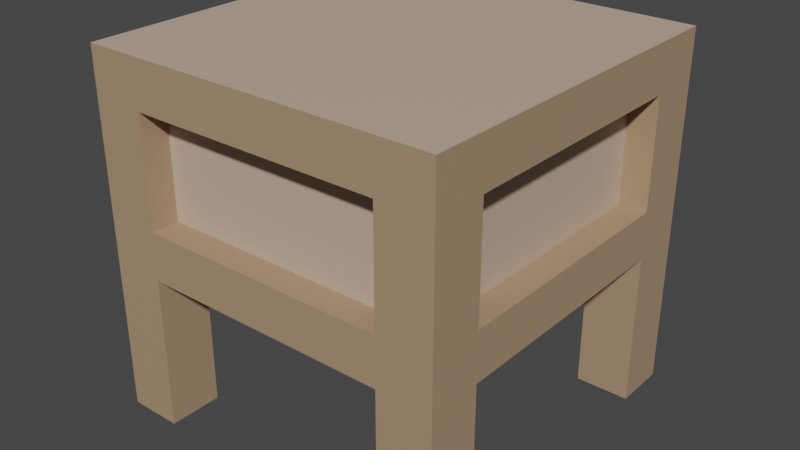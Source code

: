 # Source: workbench.blend  (saved by Blender 2.93.20; exported with 4.5.12 LTS)
import bpy
from mathutils import Matrix  # noqa: F401  (used for matrix-valued properties, if any)

bpy.ops.wm.read_factory_settings(use_empty=True)
scene = bpy.context.scene
scene.name = 'Scene'

# ---- collections
col_collection = bpy.data.collections.new('Collection'); scene.collection.children.link(col_collection)

# ---- materials (node trees are filled in below, after node groups)
mat_material_002 = bpy.data.materials.new('Material.002')
mat_material_002.use_transparent_shadow = False
mat_material_003 = bpy.data.materials.new('Material.003')
mat_material_003.use_transparent_shadow = False

# ---- material node trees
mat_material_002.use_nodes = True; mat_material_002.node_tree.nodes.clear()
_N = mat_material_002.node_tree.nodes; _L = mat_material_002.node_tree.links
n0 = _N.new('ShaderNodeBsdfPrincipled'); n0.name = 'Principled BSDF'; n0.location = (10, 300)
n0.distribution = 'GGX'
n0.subsurface_method = 'BURLEY'
n0.inputs[0].default_value = (0.4109, 0.2747, 0.1657, 1.0)
n0.inputs[3].default_value = 1.45
n0.inputs[27].default_value = (0.0, 0.0, 0.0, 1.0)
n0.inputs[28].default_value = 1.0
n1 = _N.new('ShaderNodeOutputMaterial'); n1.name = 'Material Output'; n1.location = (300, 300)
_L.new(n0.outputs[0], n1.inputs[0])
n1.is_active_output = True
mat_material_003.use_nodes = True; mat_material_003.node_tree.nodes.clear()
_N = mat_material_003.node_tree.nodes; _L = mat_material_003.node_tree.links
n0 = _N.new('ShaderNodeBsdfPrincipled'); n0.name = 'Principled BSDF'; n0.location = (10, 300)
n0.distribution = 'GGX'
n0.subsurface_method = 'BURLEY'
n0.inputs[0].default_value = (0.5815, 0.4275, 0.334, 1.0)
n0.inputs[3].default_value = 1.45
n0.inputs[27].default_value = (0.0, 0.0, 0.0, 1.0)
n0.inputs[28].default_value = 1.0
n1 = _N.new('ShaderNodeOutputMaterial'); n1.name = 'Material Output'; n1.location = (300, 300)
_L.new(n0.outputs[0], n1.inputs[0])
n1.is_active_output = True

# ---- world
world_world = bpy.data.worlds.new('World'); scene.world = world_world
world_world.use_nodes = True; world_world.node_tree.nodes.clear()
_N = world_world.node_tree.nodes; _L = world_world.node_tree.links
n0 = _N.new('ShaderNodeOutputWorld'); n0.name = 'World Output'; n0.location = (300, 300)
n1 = _N.new('ShaderNodeBackground'); n1.name = 'Background'; n1.location = (10, 300)
n1.inputs[0].default_value = (0.05088, 0.05088, 0.05088, 1.0)
_L.new(n1.outputs[0], n0.inputs[0])
n0.is_active_output = True
world_world.color = (0.05088, 0.05088, 0.05088)
world_world.use_sun_shadow = False
world_world.sun_shadow_jitter_overblur = 0.0

# ---- meshes
me_cube_003 = bpy.data.meshes.new('Cube.003')
me_cube_003.from_pydata([(-0.6397, -0.6397, 0.5482), (-0.6397, -0.6397, 1.279), (-0.6397, 0.6397, 0.5482), (-0.6397, 0.6397, 1.279), (0.6397, -0.6397, 0.5482), (0.6397, -0.6397, 1.279), (0.6397, 0.6397, 0.5482), (0.6397, 0.6397, 1.279), (-0.6397, 0.4478, 0.5482), (-0.6397, -0.4478, 0.5482), (-0.6397, -0.4478, 1.279), (-0.6397, 0.4478, 1.279), (0.6397, -0.4478, 0.5482), (0.6397, 0.4478, 0.5482), (0.6397, 0.4478, 1.279), (0.6397, -0.4478, 1.279), (0.4478, 0.6397, 0.5482), (-0.4478, 0.6397, 0.5482), (-0.4478, 0.6397, 1.279), (0.4478, 0.6397, 1.279), (-0.4478, -0.6397, 0.5482), (0.4478, -0.6397, 0.5482), (0.4478, -0.6397, 1.279), (-0.4478, -0.6397, 1.279), (-0.4478, 0.4478, 1.279), (0.4478, 0.4478, 1.279), (-0.4478, -0.4478, 1.279), (0.4478, -0.4478, 1.279), (0.4478, 0.4478, 0.5482), (-0.4478, 0.4478, 0.5482), (0.4478, -0.4478, 0.5482), (-0.4478, -0.4478, 0.5482), (-0.6397, -0.6397, 0.7179), (-0.6397, -0.6397, 1.11), (-0.6397, 0.6397, 1.11), (-0.6397, 0.6397, 0.7179), (0.6397, 0.6397, 1.11), (0.6397, 0.6397, 0.7179), (0.6397, -0.6397, 1.11), (0.6397, -0.6397, 0.7179), (0.6397, 0.4478, 1.11), (0.6397, 0.4478, 0.7179), (0.6397, -0.4478, 1.11), (0.6397, -0.4478, 0.7179), (-0.6397, -0.4478, 1.11), (-0.6397, -0.4478, 0.7179), (-0.6397, 0.4478, 1.11), (-0.6397, 0.4478, 0.7179), (0.4478, -0.6397, 1.11), (0.4478, -0.6397, 0.7179), (-0.4478, -0.6397, 1.11), (-0.4478, -0.6397, 0.7179), (-0.4478, 0.6397, 1.11), (-0.4478, 0.6397, 0.7179), (0.4478, 0.6397, 1.11), (0.4478, 0.6397, 0.7179), (-0.6397, -0.4478, 0.0), (-0.6397, -0.6397, 0.0), (-0.4478, 0.6397, 0.0), (-0.6397, 0.6397, 0.0), (0.6397, 0.4478, 0.0), (0.6397, 0.6397, 0.0), (0.4478, -0.6397, 0.0), (0.6397, -0.6397, 0.0), (-0.6397, 0.4478, 0.0), (0.6397, -0.4478, 0.0), (-0.4478, 0.4478, 0.0), (-0.4478, -0.4478, 0.0), (0.4478, 0.6397, 0.0), (-0.4478, -0.6397, 0.0), (0.4478, 0.4478, 0.0), (0.4478, -0.4478, 0.0), (-0.5397, -0.4478, 1.11), (-0.5397, -0.4478, 0.7179), (-0.5397, 0.4478, 1.11), (-0.5397, 0.4478, 0.7179), (-0.4478, 0.5397, 1.11), (-0.4478, 0.5397, 0.7179), (0.4478, 0.5397, 1.11), (0.4478, 0.5397, 0.7179), (0.5397, 0.4478, 1.11), (0.5397, 0.4478, 0.7179), (0.5397, -0.4478, 1.11), (0.5397, -0.4478, 0.7179), (0.4478, -0.5397, 1.11), (0.4478, -0.5397, 0.7179), (-0.4478, -0.5397, 1.11), (-0.4478, -0.5397, 0.7179), (0.4478, 0.4478, 0.6482), (-0.4478, 0.4478, 0.6482), (0.4478, -0.4478, 0.6482), (-0.4478, -0.4478, 0.6482)], [], [(46, 11, 3, 34), (54, 19, 7, 36), (42, 15, 5, 38), (50, 23, 1, 33), (8, 2, 59, 64), (26, 10, 1, 23), (18, 3, 11, 24), (24, 11, 10, 26), (2, 17, 58, 59), (28, 13, 12, 30), (36, 7, 14, 40), (40, 14, 15, 42), (33, 1, 10, 44), (44, 10, 11, 46), (8, 29, 31, 9), (29, 28, 88, 89), (21, 30, 71, 62), (17, 16, 28, 29), (14, 25, 27, 15), (25, 24, 26, 27), (7, 19, 25, 14), (19, 18, 24, 25), (15, 27, 22, 5), (27, 26, 23, 22), (13, 28, 70, 60), (31, 30, 21, 20), (38, 5, 22, 48), (48, 22, 23, 50), (34, 3, 18, 52), (52, 18, 19, 54), (17, 53, 55, 16), (52, 54, 78, 76), (2, 35, 53, 17), (35, 34, 52, 53), (21, 49, 51, 20), (50, 51, 87, 86), (4, 39, 49, 21), (39, 38, 48, 49), (9, 45, 47, 8), (47, 45, 73, 75), (0, 32, 45, 9), (32, 33, 44, 45), (13, 41, 43, 12), (43, 41, 81, 83), (6, 37, 41, 13), (37, 36, 40, 41), (20, 51, 32, 0), (51, 50, 33, 32), (12, 43, 39, 4), (43, 42, 38, 39), (16, 55, 37, 6), (55, 54, 36, 37), (8, 47, 35, 2), (47, 46, 34, 35), (71, 65, 63, 62), (68, 61, 60, 70), (59, 58, 66, 64), (56, 67, 69, 57), (30, 12, 65, 71), (16, 6, 61, 68), (6, 13, 60, 61), (29, 8, 64, 66), (0, 9, 56, 57), (9, 31, 67, 56), (12, 4, 63, 65), (17, 29, 66, 58), (31, 20, 69, 67), (20, 0, 57, 69), (28, 16, 68, 70), (4, 21, 62, 63), (73, 72, 74, 75), (46, 47, 75, 74), (45, 44, 72, 73), (44, 46, 74, 72), (77, 76, 78, 79), (54, 55, 79, 78), (53, 52, 76, 77), (55, 53, 77, 79), (81, 80, 82, 83), (40, 42, 82, 80), (42, 43, 83, 82), (41, 40, 80, 81), (85, 84, 86, 87), (49, 48, 84, 85), (51, 49, 85, 87), (48, 50, 86, 84), (89, 88, 90, 91), (31, 29, 89, 91), (28, 30, 90, 88), (30, 31, 91, 90)])
me_cube_003.polygons.foreach_set('material_index', [0, 0, 0, 0, 0, 1, 1, 1, 0, 0, 0, 0, 0, 0, 0, 0, 0, 0, 1, 1, 1, 1, 1, 1, 0, 0, 0, 0, 0, 0, 0, 0, 0, 0, 0, 0, 0, 0, 0, 0, 0, 0, 0, 0, 0, 0, 0, 0, 0, 0, 0, 0, 0, 0, 0, 0, 0, 0, 0, 0, 0, 0, 0, 0, 0, 0, 0, 0, 0, 0, 1, 0, 0, 0, 1, 0, 0, 0, 1, 0, 0, 0, 1, 0, 0, 0, 1, 0, 0, 0])
_uv = me_cube_003.uv_layers.new(name='UVMap')
_uv.uv.foreach_set('vector', [0.5417, 0.1667, 0.625, 0.1667, 0.625, 0.25, 0.5417, 0.25, 0.5417, 0.4167, 0.625, 0.4167, 0.625, 0.5, 0.5417, 0.5, 0.5417, 0.6667, 0.625, 0.6667, 0.625, 0.75, 0.5417, 0.75, 0.5417, 0.9167, 0.625, 0.9167, 0.625, 1.0, 0.5417, 1.0, 0.375, 0.1667, 0.375, 0.25, 0.375, 0.25, 0.375, 0.1667, 0.7917, 0.6667, 0.875, 0.6667, 0.875, 0.75, 0.7917, 0.75, 0.7917, 0.5, 0.875, 0.5, 0.875, 0.5833, 0.7917, 0.5833, 0.7917, 0.5833, 0.875, 0.5833, 0.875, 0.6667, 0.7917, 0.6667, 0.375, 0.25, 0.375, 0.3333, 0.375, 0.3333, 0.375, 0.25, 0.2917, 0.5833, 0.375, 0.5833, 0.375, 0.6667, 0.2917, 0.6667, 0.5417, 0.5, 0.625, 0.5, 0.625, 0.5833, 0.5417, 0.5833, 0.5417, 0.5833, 0.625, 0.5833, 0.625, 0.6667, 0.5417, 0.6667, 0.5417, 0.0, 0.625, 0.0, 0.625, 0.08333, 0.5417, 0.08333, 0.5417, 0.08333, 0.625, 0.08333, 0.625, 0.1667, 0.5417, 0.1667, 0.125, 0.5833, 0.2083, 0.5833, 0.2083, 0.6667, 0.125, 0.6667, 0.2083, 0.5833, 0.2917, 0.5833, 0.2917, 0.5833, 0.2083, 0.5833, 0.2917, 0.75, 0.2917, 0.6667, 0.2917, 0.6667, 0.2917, 0.75, 0.2083, 0.5, 0.2917, 0.5, 0.2917, 0.5833, 0.2083, 0.5833, 0.625, 0.5833, 0.7083, 0.5833, 0.7083, 0.6667, 0.625, 0.6667, 0.7083, 0.5833, 0.7917, 0.5833, 0.7917, 0.6667, 0.7083, 0.6667, 0.625, 0.5, 0.7083, 0.5, 0.7083, 0.5833, 0.625, 0.5833, 0.7083, 0.5, 0.7917, 0.5, 0.7917, 0.5833, 0.7083, 0.5833, 0.625, 0.6667, 0.7083, 0.6667, 0.7083, 0.75, 0.625, 0.75, 0.7083, 0.6667, 0.7917, 0.6667, 0.7917, 0.75, 0.7083, 0.75, 0.375, 0.5833, 0.2917, 0.5833, 0.2917, 0.5833, 0.375, 0.5833, 0.2083, 0.6667, 0.2917, 0.6667, 0.2917, 0.75, 0.2083, 0.75, 0.5417, 0.75, 0.625, 0.75, 0.625, 0.8333, 0.5417, 0.8333, 0.5417, 0.8333, 0.625, 0.8333, 0.625, 0.9167, 0.5417, 0.9167, 0.5417, 0.25, 0.625, 0.25, 0.625, 0.3333, 0.5417, 0.3333, 0.5417, 0.3333, 0.625, 0.3333, 0.625, 0.4167, 0.5417, 0.4167, 0.375, 0.3333, 0.4583, 0.3333, 0.4583, 0.4167, 0.375, 0.4167, 0.5417, 0.3333, 0.5417, 0.4167, 0.5417, 0.4167, 0.5417, 0.3333, 0.375, 0.25, 0.4583, 0.25, 0.4583, 0.3333, 0.375, 0.3333, 0.4583, 0.25, 0.5417, 0.25, 0.5417, 0.3333, 0.4583, 0.3333, 0.375, 0.8333, 0.4583, 0.8333, 0.4583, 0.9167, 0.375, 0.9167, 0.5417, 0.9167, 0.4583, 0.9167, 0.4583, 0.9167, 0.5417, 0.9167, 0.375, 0.75, 0.4583, 0.75, 0.4583, 0.8333, 0.375, 0.8333, 0.4583, 0.75, 0.5417, 0.75, 0.5417, 0.8333, 0.4583, 0.8333, 0.375, 0.08333, 0.4583, 0.08333, 0.4583, 0.1667, 0.375, 0.1667, 0.4583, 0.1667, 0.4583, 0.08333, 0.4583, 0.08333, 0.4583, 0.1667, 0.375, 0.0, 0.4583, 0.0, 0.4583, 0.08333, 0.375, 0.08333, 0.4583, 0.0, 0.5417, 0.0, 0.5417, 0.08333, 0.4583, 0.08333, 0.375, 0.5833, 0.4583, 0.5833, 0.4583, 0.6667, 0.375, 0.6667, 0.4583, 0.6667, 0.4583, 0.5833, 0.4583, 0.5833, 0.4583, 0.6667, 0.375, 0.5, 0.4583, 0.5, 0.4583, 0.5833, 0.375, 0.5833, 0.4583, 0.5, 0.5417, 0.5, 0.5417, 0.5833, 0.4583, 0.5833, 0.375, 0.9167, 0.4583, 0.9167, 0.4583, 1.0, 0.375, 1.0, 0.4583, 0.9167, 0.5417, 0.9167, 0.5417, 1.0, 0.4583, 1.0, 0.375, 0.6667, 0.4583, 0.6667, 0.4583, 0.75, 0.375, 0.75, 0.4583, 0.6667, 0.5417, 0.6667, 0.5417, 0.75, 0.4583, 0.75, 0.375, 0.4167, 0.4583, 0.4167, 0.4583, 0.5, 0.375, 0.5, 0.4583, 0.4167, 0.5417, 0.4167, 0.5417, 0.5, 0.4583, 0.5, 0.375, 0.1667, 0.4583, 0.1667, 0.4583, 0.25, 0.375, 0.25, 0.4583, 0.1667, 0.5417, 0.1667, 0.5417, 0.25, 0.4583, 0.25, 0.2917, 0.6667, 0.375, 0.6667, 0.375, 0.75, 0.2917, 0.75, 0.2917, 0.5, 0.375, 0.5, 0.375, 0.5833, 0.2917, 0.5833, 0.125, 0.5, 0.2083, 0.5, 0.2083, 0.5833, 0.125, 0.5833, 0.125, 0.6667, 0.2083, 0.6667, 0.2083, 0.75, 0.125, 0.75, 0.2917, 0.6667, 0.375, 0.6667, 0.375, 0.6667, 0.2917, 0.6667, 0.375, 0.4167, 0.375, 0.5, 0.375, 0.5, 0.375, 0.4167, 0.375, 0.5, 0.375, 0.5833, 0.375, 0.5833, 0.375, 0.5, 0.2083, 0.5833, 0.125, 0.5833, 0.125, 0.5833, 0.2083, 0.5833, 0.375, 0.0, 0.375, 0.08333, 0.375, 0.08333, 0.375, 0.0, 0.125, 0.6667, 0.2083, 0.6667, 0.2083, 0.6667, 0.125, 0.6667, 0.375, 0.6667, 0.375, 0.75, 0.375, 0.75, 0.375, 0.6667, 0.2083, 0.5, 0.2083, 0.5833, 0.2083, 0.5833, 0.2083, 0.5, 0.2083, 0.6667, 0.2083, 0.75, 0.2083, 0.75, 0.2083, 0.6667, 0.375, 0.9167, 0.375, 1.0, 0.375, 1.0, 0.375, 0.9167, 0.2917, 0.5833, 0.2917, 0.5, 0.2917, 0.5, 0.2917, 0.5833, 0.375, 0.75, 0.375, 0.8333, 0.375, 0.8333, 0.375, 0.75, 0.4583, 0.08333, 0.5417, 0.08333, 0.5417, 0.1667, 0.4583, 0.1667, 0.5417, 0.1667, 0.4583, 0.1667, 0.4583, 0.1667, 0.5417, 0.1667, 0.4583, 0.08333, 0.5417, 0.08333, 0.5417, 0.08333, 0.4583, 0.08333, 0.5417, 0.08333, 0.5417, 0.1667, 0.5417, 0.1667, 0.5417, 0.08333, 0.4583, 0.3333, 0.5417, 0.3333, 0.5417, 0.4167, 0.4583, 0.4167, 0.5417, 0.4167, 0.4583, 0.4167, 0.4583, 0.4167, 0.5417, 0.4167, 0.4583, 0.3333, 0.5417, 0.3333, 0.5417, 0.3333, 0.4583, 0.3333, 0.4583, 0.4167, 0.4583, 0.3333, 0.4583, 0.3333, 0.4583, 0.4167, 0.4583, 0.5833, 0.5417, 0.5833, 0.5417, 0.6667, 0.4583, 0.6667, 0.5417, 0.5833, 0.5417, 0.6667, 0.5417, 0.6667, 0.5417, 0.5833, 0.5417, 0.6667, 0.4583, 0.6667, 0.4583, 0.6667, 0.5417, 0.6667, 0.4583, 0.5833, 0.5417, 0.5833, 0.5417, 0.5833, 0.4583, 0.5833, 0.4583, 0.8333, 0.5417, 0.8333, 0.5417, 0.9167, 0.4583, 0.9167, 0.4583, 0.8333, 0.5417, 0.8333, 0.5417, 0.8333, 0.4583, 0.8333, 0.4583, 0.9167, 0.4583, 0.8333, 0.4583, 0.8333, 0.4583, 0.9167, 0.5417, 0.8333, 0.5417, 0.9167, 0.5417, 0.9167, 0.5417, 0.8333, 0.2083, 0.5833, 0.2917, 0.5833, 0.2917, 0.6667, 0.2083, 0.6667, 0.2083, 0.6667, 0.2083, 0.5833, 0.2083, 0.5833, 0.2083, 0.6667, 0.2917, 0.5833, 0.2917, 0.6667, 0.2917, 0.6667, 0.2917, 0.5833, 0.2917, 0.6667, 0.2083, 0.6667, 0.2083, 0.6667, 0.2917, 0.6667])
me_cube_003.materials.append(mat_material_002)
me_cube_003.materials.append(mat_material_003)
me_cube_003.use_remesh_fix_poles = True
me_cube_003.use_remesh_preserve_attributes = False
me_cube_003.update()

# ---- objects
ob_cube = bpy.data.objects.new('Cube', me_cube_003)

# ---- transforms, parenting, visibility, modifiers, constraints
ob_cube.location = (0.0, 0.0, 0.0)

# ---- collection membership
col_collection.objects.link(ob_cube)

# ---- scene / render settings (as saved in the file)
scene.frame_start = 1; scene.frame_end = 250; scene.frame_set(1)
scene.render.engine = 'BLENDER_EEVEE_NEXT'
scene.cycles.use_denoising = False
scene.cycles.samples = 128
scene.cycles.sampling_pattern = 'TABULATED_SOBOL'
scene.cycles.use_adaptive_sampling = False
scene.cycles.use_light_tree = False
scene.view_settings.view_transform = 'Filmic'
bpy.context.view_layer.update()

# ---- added for rendering (the .blend has no active camera and no usable light): camera, sun
cam_auto = bpy.data.cameras.new('AutoCamera')
cam_auto.lens = 50.0
cam_auto.sensor_width = 36.0
cam_auto.clip_end = 1000.0
ob_auto_camera = bpy.data.objects.new('AutoCamera', cam_auto)
scene.collection.objects.link(ob_auto_camera)
ob_auto_camera.location = (2.05042, -2.4605, 2.28007)
ob_auto_camera.rotation_euler = (1.09748, -7.21219e-08, 0.694738)
scene.camera = ob_auto_camera
light_auto_sun = bpy.data.lights.new('AutoSun', 'SUN')
light_auto_sun.energy = 3.0
light_auto_sun.angle = 0.0523599
ob_auto_sun = bpy.data.objects.new('AutoSun', light_auto_sun)
scene.collection.objects.link(ob_auto_sun)
ob_auto_sun.rotation_euler = (0.872665, 0.174533, 0.523599)
bpy.context.view_layer.update()
